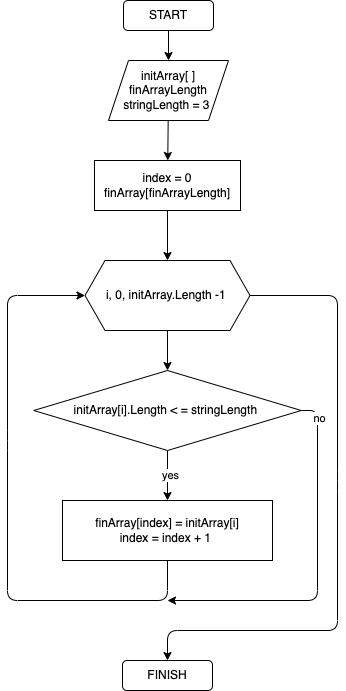

The diagram above was exported from draw.io. Its source (the exported page's mxGraphModel, read from the mxfile embedded in the PNG):
<mxGraphModel dx="981" dy="580" grid="1" gridSize="10" guides="1" tooltips="1" connect="1" arrows="1" fold="1" page="1" pageScale="1" pageWidth="827" pageHeight="1169" background="none" math="0" shadow="0">
  <root>
    <mxCell id="r2lbwSHE0eLWSv1MEEW9-0" />
    <mxCell id="r2lbwSHE0eLWSv1MEEW9-1" parent="r2lbwSHE0eLWSv1MEEW9-0" />
    <mxCell id="1" value="" style="edgeStyle=none;html=1;" edge="1" parent="r2lbwSHE0eLWSv1MEEW9-1" source="XyZQVgHo31tnlL93AFyA-0" target="0">
      <mxGeometry relative="1" as="geometry" />
    </mxCell>
    <mxCell id="XyZQVgHo31tnlL93AFyA-0" value="START" style="rounded=1;whiteSpace=wrap;html=1;" parent="r2lbwSHE0eLWSv1MEEW9-1" vertex="1">
      <mxGeometry x="365" y="50" width="90" height="30" as="geometry" />
    </mxCell>
    <mxCell id="Gbd7GOuXfvLMzagq8qYO-1" value="" style="edgeStyle=none;html=1;" parent="r2lbwSHE0eLWSv1MEEW9-1" source="XyZQVgHo31tnlL93AFyA-4" target="Gbd7GOuXfvLMzagq8qYO-0" edge="1">
      <mxGeometry relative="1" as="geometry" />
    </mxCell>
    <mxCell id="XyZQVgHo31tnlL93AFyA-4" value="index = 0&lt;br&gt;finArray[finArrayLength]" style="rounded=0;whiteSpace=wrap;html=1;" parent="r2lbwSHE0eLWSv1MEEW9-1" vertex="1">
      <mxGeometry x="336" y="210" width="146" height="50" as="geometry" />
    </mxCell>
    <mxCell id="Gbd7GOuXfvLMzagq8qYO-3" value="" style="edgeStyle=none;html=1;" parent="r2lbwSHE0eLWSv1MEEW9-1" source="Gbd7GOuXfvLMzagq8qYO-0" target="Gbd7GOuXfvLMzagq8qYO-2" edge="1">
      <mxGeometry relative="1" as="geometry" />
    </mxCell>
    <mxCell id="Gbd7GOuXfvLMzagq8qYO-10" style="edgeStyle=none;html=1;entryX=0.5;entryY=0;entryDx=0;entryDy=0;" parent="r2lbwSHE0eLWSv1MEEW9-1" source="Gbd7GOuXfvLMzagq8qYO-0" target="Gbd7GOuXfvLMzagq8qYO-11" edge="1">
      <mxGeometry relative="1" as="geometry">
        <mxPoint x="409" y="746" as="targetPoint" />
        <Array as="points">
          <mxPoint x="579" y="345" />
          <mxPoint x="579" y="530" />
          <mxPoint x="579" y="680" />
          <mxPoint x="409" y="680" />
        </Array>
      </mxGeometry>
    </mxCell>
    <mxCell id="Gbd7GOuXfvLMzagq8qYO-0" value="i, 0, initArray.Length -1&amp;nbsp;" style="shape=hexagon;perimeter=hexagonPerimeter2;whiteSpace=wrap;html=1;fixedSize=1;" parent="r2lbwSHE0eLWSv1MEEW9-1" vertex="1">
      <mxGeometry x="326.5" y="310" width="165" height="70" as="geometry" />
    </mxCell>
    <mxCell id="Gbd7GOuXfvLMzagq8qYO-5" value="" style="edgeStyle=none;html=1;" parent="r2lbwSHE0eLWSv1MEEW9-1" source="Gbd7GOuXfvLMzagq8qYO-2" target="Gbd7GOuXfvLMzagq8qYO-4" edge="1">
      <mxGeometry relative="1" as="geometry" />
    </mxCell>
    <mxCell id="Gbd7GOuXfvLMzagq8qYO-6" value="yes" style="edgeLabel;html=1;align=center;verticalAlign=middle;resizable=0;points=[];" parent="Gbd7GOuXfvLMzagq8qYO-5" vertex="1" connectable="0">
      <mxGeometry x="-0.025" y="2" relative="1" as="geometry">
        <mxPoint as="offset" />
      </mxGeometry>
    </mxCell>
    <mxCell id="Gbd7GOuXfvLMzagq8qYO-8" style="edgeStyle=none;html=1;" parent="r2lbwSHE0eLWSv1MEEW9-1" source="Gbd7GOuXfvLMzagq8qYO-2" edge="1">
      <mxGeometry relative="1" as="geometry">
        <mxPoint x="409" y="650" as="targetPoint" />
        <Array as="points">
          <mxPoint x="559" y="460" />
          <mxPoint x="559" y="650" />
        </Array>
      </mxGeometry>
    </mxCell>
    <mxCell id="Gbd7GOuXfvLMzagq8qYO-9" value="no" style="edgeLabel;html=1;align=center;verticalAlign=middle;resizable=0;points=[];" parent="Gbd7GOuXfvLMzagq8qYO-8" vertex="1" connectable="0">
      <mxGeometry x="-0.8701" relative="1" as="geometry">
        <mxPoint x="1" y="1" as="offset" />
      </mxGeometry>
    </mxCell>
    <mxCell id="Gbd7GOuXfvLMzagq8qYO-2" value="initArray[i].Length &amp;lt; = stringLength&amp;nbsp;" style="rhombus;whiteSpace=wrap;html=1;" parent="r2lbwSHE0eLWSv1MEEW9-1" vertex="1">
      <mxGeometry x="275.25" y="420" width="267.5" height="80" as="geometry" />
    </mxCell>
    <mxCell id="Gbd7GOuXfvLMzagq8qYO-7" style="edgeStyle=none;html=1;entryX=0;entryY=0.5;entryDx=0;entryDy=0;" parent="r2lbwSHE0eLWSv1MEEW9-1" source="Gbd7GOuXfvLMzagq8qYO-4" target="Gbd7GOuXfvLMzagq8qYO-0" edge="1">
      <mxGeometry relative="1" as="geometry">
        <mxPoint x="199" y="310" as="targetPoint" />
        <Array as="points">
          <mxPoint x="409" y="650" />
          <mxPoint x="249" y="650" />
          <mxPoint x="249" y="490" />
          <mxPoint x="249" y="345" />
        </Array>
      </mxGeometry>
    </mxCell>
    <mxCell id="Gbd7GOuXfvLMzagq8qYO-4" value="finArray[index] = initArray[i]&lt;br&gt;index = index + 1&amp;nbsp;" style="whiteSpace=wrap;html=1;" parent="r2lbwSHE0eLWSv1MEEW9-1" vertex="1">
      <mxGeometry x="304" y="550" width="210" height="60" as="geometry" />
    </mxCell>
    <mxCell id="Gbd7GOuXfvLMzagq8qYO-11" value="FINISH" style="rounded=1;whiteSpace=wrap;html=1;" parent="r2lbwSHE0eLWSv1MEEW9-1" vertex="1">
      <mxGeometry x="364" y="710" width="90" height="30" as="geometry" />
    </mxCell>
    <mxCell id="2" value="" style="edgeStyle=none;html=1;" edge="1" parent="r2lbwSHE0eLWSv1MEEW9-1" source="0" target="XyZQVgHo31tnlL93AFyA-4">
      <mxGeometry relative="1" as="geometry" />
    </mxCell>
    <mxCell id="0" value="&lt;span&gt;initArray[ ]&lt;br&gt;&lt;/span&gt;finArrayLength&lt;br&gt;stringLength = 3&amp;nbsp;&lt;span&gt;&lt;br&gt;&lt;/span&gt;" style="shape=parallelogram;perimeter=parallelogramPerimeter;whiteSpace=wrap;html=1;fixedSize=1;" vertex="1" parent="r2lbwSHE0eLWSv1MEEW9-1">
      <mxGeometry x="350" y="110" width="120" height="60" as="geometry" />
    </mxCell>
  </root>
</mxGraphModel>